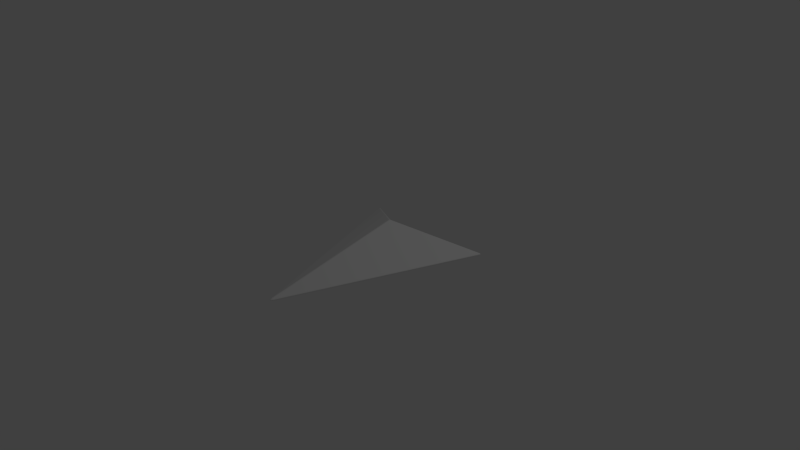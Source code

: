 # Source: BoidModel.blend  (saved by Blender 2.76.0; exported with 4.5.12 LTS)
import bpy
from mathutils import Matrix  # noqa: F401  (used for matrix-valued properties, if any)

bpy.ops.wm.read_factory_settings(use_empty=True)
scene = bpy.context.scene
scene.name = 'Scene'

# ---- collections
col_collection_1 = bpy.data.collections.new('Collection 1'); scene.collection.children.link(col_collection_1)

# ---- world
world_world = bpy.data.worlds.new('World'); scene.world = world_world
world_world.color = (0.05088, 0.05088, 0.05088)
world_world.use_sun_shadow = False
world_world.sun_shadow_jitter_overblur = 0.0
world_world.cycles.sampling_method = 'MANUAL'
world_world.cycles.sample_map_resolution = 256

# ---- cameras
cam_camera = bpy.data.cameras.new('Camera')
cam_camera.clip_end = 100.0
cam_camera.lens = 35.0
cam_camera.sensor_width = 32.0
cam_camera.sensor_height = 18.0
cam_camera.ortho_scale = 7.314
cam_camera.dof.focus_distance = 0.0
cam_camera.dof.aperture_fstop = 128.0

# ---- lights
light_lamp = bpy.data.lights.new('Lamp', 'POINT')
light_lamp.transmission_factor = 0.0
light_lamp.cutoff_distance = 30.0
light_lamp.energy = 100.0
light_lamp.shadow_buffer_clip_start = 1.001
light_lamp.shadow_soft_size = 0.1
light_lamp.shadow_maximum_resolution = 0.006
light_lamp.use_absolute_resolution = True
light_lamp.cycles.use_multiple_importance_sampling = False

# ---- meshes
me_cone = bpy.data.meshes.new('Cone')
me_cone.from_pydata([(1.192e-07, 0.4, -0.3043), (1.0, 5.252e-08, -1.016), (-5.96e-08, -0.4, -0.3043), (0.0, -1.717e-07, 1.696), (-1.0, 2.258e-07, -1.016)], [], [(2, 3, 4), (0, 3, 1), (4, 3, 0), (1, 3, 2), (0, 1, 2), (4, 0, 2)])
_uv = me_cone.uv_layers.new(name='UVMap')
_uv.uv.foreach_set('vector', [0.1925, 0.6252, 7.168e-05, 0.9999, 7.166e-05, 0.3681, 0.3211, 0.3748, 0.5136, 7.166e-05, 0.5136, 0.6319, 7.166e-05, 0.3681, 0.5136, 7.166e-05, 0.3211, 0.3748, 0.5136, 0.6319, 7.168e-05, 0.9999, 0.1925, 0.6252, 0.3211, 0.3748, 0.5136, 0.6319, 0.1925, 0.6252, 7.166e-05, 0.3681, 0.3211, 0.3748, 0.1925, 0.6252])
me_cone.use_remesh_preserve_volume = False
me_cone.use_remesh_preserve_attributes = False
me_cone.use_mirror_vertex_groups = False
me_cone.update()

# ---- objects
ob_cone = bpy.data.objects.new('Cone', me_cone)
ob_lamp = bpy.data.objects.new('Lamp', light_lamp)
ob_camera = bpy.data.objects.new('Camera', cam_camera)

# ---- transforms, parenting, visibility, modifiers, constraints
ob_cone.location = (0.0, 0.0, 0.0)
ob_cone.rotation_euler = (1.571, -0.0, 0.0)
ob_cone.lineart.crease_threshold = 0.0
_m = ob_cone.modifiers.new('Bevel', 'BEVEL')
_m.width = 0.025
_m.width_pct = 0.025
_m.segments = 3
_m.limit_method = 'NONE'
_m.angle_limit = 1.216
_m.offset_type = 'WIDTH'
_m.spread = 0.0
ob_lamp.location = (4.076, 1.005, 5.904)
ob_lamp.rotation_euler = (0.6503, 0.05522, 1.866)
ob_lamp.lock_rotations_4d = False
ob_lamp.empty_display_type = 'ARROWS'
ob_lamp.color = (0.0, 0.0, 0.0, 0.0)
ob_lamp.lineart.crease_threshold = 0.0
ob_camera.location = (7.481, -6.508, 5.344)
ob_camera.rotation_euler = (1.109, 0.01082, 0.8149)
ob_camera.lock_rotations_4d = False
ob_camera.empty_display_type = 'ARROWS'
ob_camera.color = (0.0, 0.0, 0.0, 0.0)
ob_camera.display_type = 'WIRE'
ob_camera.lineart.crease_threshold = 0.0

# ---- collection membership
col_collection_1.objects.link(ob_cone)
col_collection_1.objects.link(ob_lamp)
col_collection_1.objects.link(ob_camera)

# ---- scene / render settings (as saved in the file)
scene.camera = ob_camera
scene.frame_start = 1; scene.frame_end = 250; scene.frame_set(1)
scene.render.engine = 'BLENDER_EEVEE_NEXT'
scene.render.resolution_percentage = 50
scene.render.dither_intensity = 0.0
scene.cycles.use_denoising = False
scene.cycles.samples = 10
scene.cycles.sampling_pattern = 'TABULATED_SOBOL'
scene.cycles.light_sampling_threshold = 0.0
scene.cycles.use_adaptive_sampling = False
scene.cycles.use_light_tree = False
scene.cycles.blur_glossy = 0.0
scene.cycles.pixel_filter_type = 'GAUSSIAN'
scene.cycles.sample_clamp_indirect = 0.0
scene.view_settings.view_transform = 'Standard'
bpy.context.view_layer.update()

